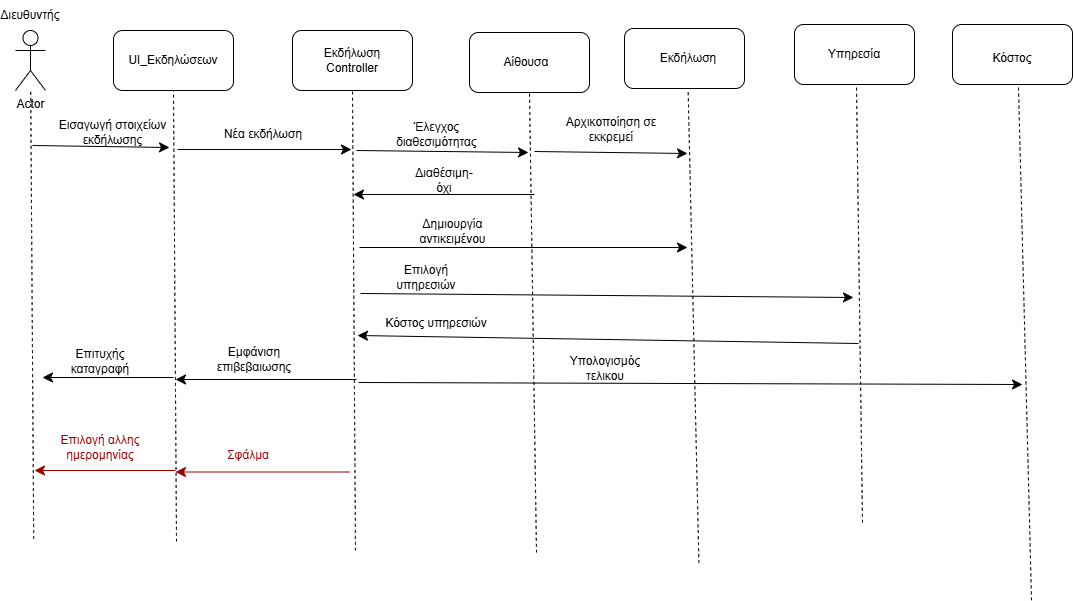

The diagram above was exported from draw.io. Its source (the exported page's mxGraphModel, read from the mxfile embedded in the PNG):
<mxGraphModel dx="891" dy="986" grid="0" gridSize="10" guides="1" tooltips="1" connect="1" arrows="1" fold="1" page="0" pageScale="1" pageWidth="827" pageHeight="1169" math="0" shadow="0">
  <root>
    <mxCell id="0" />
    <mxCell id="1" parent="0" />
    <mxCell id="-I-dsWI-ARntZ_Ax1sZR-1" value="Actor" style="shape=umlActor;verticalLabelPosition=bottom;verticalAlign=top;html=1;outlineConnect=0;" vertex="1" parent="1">
      <mxGeometry x="-7" y="-66" width="30" height="60" as="geometry" />
    </mxCell>
    <mxCell id="-I-dsWI-ARntZ_Ax1sZR-2" value="Διευθυντής" style="text;html=1;align=center;verticalAlign=middle;whiteSpace=wrap;rounded=0;" vertex="1" parent="1">
      <mxGeometry x="-22" y="-96" width="60" height="30" as="geometry" />
    </mxCell>
    <mxCell id="-I-dsWI-ARntZ_Ax1sZR-3" value="" style="endArrow=none;dashed=1;html=1;rounded=0;fontSize=12;startSize=8;endSize=8;curved=1;" edge="1" parent="1" target="-I-dsWI-ARntZ_Ax1sZR-1">
      <mxGeometry width="50" height="50" relative="1" as="geometry">
        <mxPoint x="11.21" y="442.2" as="sourcePoint" />
        <mxPoint x="4.790000000000042" y="46.99999999999996" as="targetPoint" />
      </mxGeometry>
    </mxCell>
    <mxCell id="-I-dsWI-ARntZ_Ax1sZR-4" value="" style="rounded=1;whiteSpace=wrap;html=1;" vertex="1" parent="1">
      <mxGeometry x="91" y="-66" width="120" height="60" as="geometry" />
    </mxCell>
    <mxCell id="-I-dsWI-ARntZ_Ax1sZR-5" value="UI_Εκδηλώσεων" style="text;html=1;align=center;verticalAlign=middle;whiteSpace=wrap;rounded=0;" vertex="1" parent="1">
      <mxGeometry x="121" y="-51" width="60" height="30" as="geometry" />
    </mxCell>
    <mxCell id="-I-dsWI-ARntZ_Ax1sZR-6" value="" style="endArrow=none;dashed=1;html=1;rounded=0;fontSize=12;startSize=8;endSize=8;curved=1;entryX=0.5;entryY=1;entryDx=0;entryDy=0;" edge="1" parent="1" target="-I-dsWI-ARntZ_Ax1sZR-4">
      <mxGeometry width="50" height="50" relative="1" as="geometry">
        <mxPoint x="154" y="445" as="sourcePoint" />
        <mxPoint x="225" y="175" as="targetPoint" />
      </mxGeometry>
    </mxCell>
    <mxCell id="-I-dsWI-ARntZ_Ax1sZR-7" value="" style="endArrow=classic;html=1;rounded=0;fontSize=12;startSize=8;endSize=8;curved=1;" edge="1" parent="1">
      <mxGeometry width="50" height="50" relative="1" as="geometry">
        <mxPoint x="10" y="49" as="sourcePoint" />
        <mxPoint x="147" y="51" as="targetPoint" />
      </mxGeometry>
    </mxCell>
    <mxCell id="-I-dsWI-ARntZ_Ax1sZR-8" value="Εισαγωγή στοιχείων εκδήλωσης" style="text;html=1;align=center;verticalAlign=middle;whiteSpace=wrap;rounded=0;" vertex="1" parent="1">
      <mxGeometry x="28" y="24" width="125" height="24" as="geometry" />
    </mxCell>
    <mxCell id="-I-dsWI-ARntZ_Ax1sZR-9" value="" style="rounded=1;whiteSpace=wrap;html=1;" vertex="1" parent="1">
      <mxGeometry x="270" y="-66" width="120" height="60" as="geometry" />
    </mxCell>
    <mxCell id="-I-dsWI-ARntZ_Ax1sZR-10" value="Εκδήλωση&lt;br&gt;&lt;div&gt;Controller&lt;/div&gt;" style="text;html=1;align=center;verticalAlign=middle;whiteSpace=wrap;rounded=0;" vertex="1" parent="1">
      <mxGeometry x="300" y="-51" width="60" height="30" as="geometry" />
    </mxCell>
    <mxCell id="-I-dsWI-ARntZ_Ax1sZR-11" value="" style="endArrow=none;dashed=1;html=1;rounded=0;fontSize=12;startSize=8;endSize=8;curved=1;entryX=0.5;entryY=1;entryDx=0;entryDy=0;" edge="1" parent="1" target="-I-dsWI-ARntZ_Ax1sZR-9">
      <mxGeometry width="50" height="50" relative="1" as="geometry">
        <mxPoint x="333" y="454" as="sourcePoint" />
        <mxPoint x="290" y="175" as="targetPoint" />
      </mxGeometry>
    </mxCell>
    <mxCell id="-I-dsWI-ARntZ_Ax1sZR-12" value="" style="endArrow=classic;html=1;rounded=0;fontSize=12;startSize=8;endSize=8;curved=1;" edge="1" parent="1">
      <mxGeometry width="50" height="50" relative="1" as="geometry">
        <mxPoint x="155" y="53" as="sourcePoint" />
        <mxPoint x="329" y="53" as="targetPoint" />
      </mxGeometry>
    </mxCell>
    <mxCell id="-I-dsWI-ARntZ_Ax1sZR-14" value="" style="rounded=1;whiteSpace=wrap;html=1;" vertex="1" parent="1">
      <mxGeometry x="447" y="-64" width="120" height="60" as="geometry" />
    </mxCell>
    <mxCell id="-I-dsWI-ARntZ_Ax1sZR-15" value="Αίθουσα" style="text;html=1;align=center;verticalAlign=middle;whiteSpace=wrap;rounded=0;" vertex="1" parent="1">
      <mxGeometry x="474" y="-49" width="60" height="30" as="geometry" />
    </mxCell>
    <mxCell id="-I-dsWI-ARntZ_Ax1sZR-16" value="" style="endArrow=none;dashed=1;html=1;rounded=0;fontSize=12;startSize=8;endSize=8;curved=1;entryX=0.5;entryY=1;entryDx=0;entryDy=0;" edge="1" parent="1" target="-I-dsWI-ARntZ_Ax1sZR-14">
      <mxGeometry width="50" height="50" relative="1" as="geometry">
        <mxPoint x="514" y="456" as="sourcePoint" />
        <mxPoint x="456" y="175" as="targetPoint" />
      </mxGeometry>
    </mxCell>
    <mxCell id="-I-dsWI-ARntZ_Ax1sZR-17" value="" style="endArrow=classic;html=1;rounded=0;fontSize=12;startSize=8;endSize=8;curved=1;" edge="1" parent="1">
      <mxGeometry width="50" height="50" relative="1" as="geometry">
        <mxPoint x="334" y="54" as="sourcePoint" />
        <mxPoint x="506" y="56" as="targetPoint" />
      </mxGeometry>
    </mxCell>
    <mxCell id="-I-dsWI-ARntZ_Ax1sZR-18" value="&lt;div&gt;Έλεγχος διαθεσιμότητας&lt;/div&gt;" style="text;html=1;align=center;verticalAlign=middle;whiteSpace=wrap;rounded=0;" vertex="1" parent="1">
      <mxGeometry x="355" y="23" width="119" height="30" as="geometry" />
    </mxCell>
    <mxCell id="-I-dsWI-ARntZ_Ax1sZR-41" value="" style="rounded=1;whiteSpace=wrap;html=1;" vertex="1" parent="1">
      <mxGeometry x="602" y="-68" width="120" height="60" as="geometry" />
    </mxCell>
    <mxCell id="-I-dsWI-ARntZ_Ax1sZR-42" value="Εκδήλωση" style="text;html=1;align=center;verticalAlign=middle;whiteSpace=wrap;rounded=0;" vertex="1" parent="1">
      <mxGeometry x="636" y="-53" width="60" height="30" as="geometry" />
    </mxCell>
    <mxCell id="-I-dsWI-ARntZ_Ax1sZR-43" value="" style="endArrow=none;dashed=1;html=1;rounded=0;fontSize=12;startSize=8;endSize=8;curved=1;entryX=0.56;entryY=0.977;entryDx=0;entryDy=0;entryPerimeter=0;" edge="1" parent="1">
      <mxGeometry width="50" height="50" relative="1" as="geometry">
        <mxPoint x="676.4" y="466.38" as="sourcePoint" />
        <mxPoint x="665.6" y="-7.999999999999996" as="targetPoint" />
      </mxGeometry>
    </mxCell>
    <mxCell id="-I-dsWI-ARntZ_Ax1sZR-60" value="Νέα εκδήλωση" style="text;html=1;align=center;verticalAlign=middle;whiteSpace=wrap;rounded=0;" vertex="1" parent="1">
      <mxGeometry x="171" y="23" width="140" height="30" as="geometry" />
    </mxCell>
    <mxCell id="-I-dsWI-ARntZ_Ax1sZR-63" value="" style="endArrow=classic;html=1;rounded=0;fontSize=12;startSize=8;endSize=8;curved=1;" edge="1" parent="1">
      <mxGeometry width="50" height="50" relative="1" as="geometry">
        <mxPoint x="512" y="98" as="sourcePoint" />
        <mxPoint x="331" y="98" as="targetPoint" />
      </mxGeometry>
    </mxCell>
    <mxCell id="-I-dsWI-ARntZ_Ax1sZR-70" value="" style="endArrow=classic;html=1;rounded=0;fontSize=12;startSize=8;endSize=8;curved=1;strokeColor=#990000;" edge="1" parent="1">
      <mxGeometry width="50" height="50" relative="1" as="geometry">
        <mxPoint x="327" y="375.5" as="sourcePoint" />
        <mxPoint x="153" y="375.5" as="targetPoint" />
      </mxGeometry>
    </mxCell>
    <mxCell id="-I-dsWI-ARntZ_Ax1sZR-71" value="&lt;font style=&quot;color: rgb(153, 0, 0);&quot;&gt;Σφάλμα&lt;/font&gt;" style="text;html=1;align=center;verticalAlign=middle;whiteSpace=wrap;rounded=0;" vertex="1" parent="1">
      <mxGeometry x="171" y="344" width="110" height="30" as="geometry" />
    </mxCell>
    <mxCell id="-I-dsWI-ARntZ_Ax1sZR-81" value="" style="endArrow=classic;html=1;rounded=0;fontSize=12;startSize=8;endSize=8;curved=1;" edge="1" parent="1">
      <mxGeometry width="50" height="50" relative="1" as="geometry">
        <mxPoint x="512" y="55" as="sourcePoint" />
        <mxPoint x="665" y="57" as="targetPoint" />
      </mxGeometry>
    </mxCell>
    <mxCell id="-I-dsWI-ARntZ_Ax1sZR-82" value="Αρχικοποίηση σε εκκρεμεί" style="text;html=1;align=center;verticalAlign=middle;whiteSpace=wrap;rounded=0;" vertex="1" parent="1">
      <mxGeometry x="540" y="18" width="98" height="30" as="geometry" />
    </mxCell>
    <mxCell id="-I-dsWI-ARntZ_Ax1sZR-83" style="edgeStyle=none;curved=1;rounded=0;orthogonalLoop=1;jettySize=auto;html=1;exitX=0.75;exitY=0;exitDx=0;exitDy=0;fontSize=12;startSize=8;endSize=8;" edge="1" parent="1" source="-I-dsWI-ARntZ_Ax1sZR-82" target="-I-dsWI-ARntZ_Ax1sZR-82">
      <mxGeometry relative="1" as="geometry" />
    </mxCell>
    <mxCell id="-I-dsWI-ARntZ_Ax1sZR-84" value="Διαθέσιμη-όχι" style="text;html=1;align=center;verticalAlign=middle;whiteSpace=wrap;rounded=0;" vertex="1" parent="1">
      <mxGeometry x="392" y="69" width="60" height="30" as="geometry" />
    </mxCell>
    <mxCell id="-I-dsWI-ARntZ_Ax1sZR-85" value="" style="endArrow=classic;html=1;rounded=0;fontSize=12;startSize=8;endSize=8;curved=1;strokeColor=#990000;" edge="1" parent="1">
      <mxGeometry width="50" height="50" relative="1" as="geometry">
        <mxPoint x="153" y="374" as="sourcePoint" />
        <mxPoint x="12" y="374" as="targetPoint" />
      </mxGeometry>
    </mxCell>
    <mxCell id="-I-dsWI-ARntZ_Ax1sZR-86" value="&lt;font style=&quot;color: rgb(153, 0, 0);&quot;&gt;Επιλογή αλλης ημερομηνίας&lt;/font&gt;" style="text;html=1;align=center;verticalAlign=middle;whiteSpace=wrap;rounded=0;" vertex="1" parent="1">
      <mxGeometry x="23" y="336" width="110" height="30" as="geometry" />
    </mxCell>
    <mxCell id="-I-dsWI-ARntZ_Ax1sZR-90" value="" style="endArrow=classic;html=1;rounded=0;fontSize=12;startSize=8;endSize=8;curved=1;" edge="1" parent="1">
      <mxGeometry width="50" height="50" relative="1" as="geometry">
        <mxPoint x="337" y="151" as="sourcePoint" />
        <mxPoint x="665" y="151" as="targetPoint" />
      </mxGeometry>
    </mxCell>
    <mxCell id="-I-dsWI-ARntZ_Ax1sZR-91" value="Δημιουργία αντικειμένου" style="text;html=1;align=center;verticalAlign=middle;whiteSpace=wrap;rounded=0;" vertex="1" parent="1">
      <mxGeometry x="368" y="120" width="125" height="30" as="geometry" />
    </mxCell>
    <mxCell id="-I-dsWI-ARntZ_Ax1sZR-92" value="" style="endArrow=classic;html=1;rounded=0;fontSize=12;startSize=8;endSize=8;curved=1;" edge="1" parent="1">
      <mxGeometry width="50" height="50" relative="1" as="geometry">
        <mxPoint x="836" y="247" as="sourcePoint" />
        <mxPoint x="335" y="239" as="targetPoint" />
      </mxGeometry>
    </mxCell>
    <mxCell id="-I-dsWI-ARntZ_Ax1sZR-95" value="" style="endArrow=classic;html=1;rounded=0;fontSize=12;startSize=8;endSize=8;curved=1;" edge="1" parent="1">
      <mxGeometry width="50" height="50" relative="1" as="geometry">
        <mxPoint x="151" y="281" as="sourcePoint" />
        <mxPoint x="20" y="281" as="targetPoint" />
      </mxGeometry>
    </mxCell>
    <mxCell id="-I-dsWI-ARntZ_Ax1sZR-97" value="Επιτυχής καταγραφή" style="text;html=1;align=center;verticalAlign=middle;whiteSpace=wrap;rounded=0;" vertex="1" parent="1">
      <mxGeometry x="48" y="250" width="60" height="30" as="geometry" />
    </mxCell>
    <mxCell id="-I-dsWI-ARntZ_Ax1sZR-98" value="" style="rounded=1;whiteSpace=wrap;html=1;" vertex="1" parent="1">
      <mxGeometry x="772" y="-72" width="120" height="60" as="geometry" />
    </mxCell>
    <mxCell id="-I-dsWI-ARntZ_Ax1sZR-99" value="Υπηρεσία" style="text;html=1;align=center;verticalAlign=middle;whiteSpace=wrap;rounded=0;" vertex="1" parent="1">
      <mxGeometry x="802" y="-57" width="60" height="30" as="geometry" />
    </mxCell>
    <mxCell id="-I-dsWI-ARntZ_Ax1sZR-100" value="" style="endArrow=none;dashed=1;html=1;rounded=0;fontSize=12;startSize=8;endSize=8;curved=1;" edge="1" parent="1">
      <mxGeometry width="50" height="50" relative="1" as="geometry">
        <mxPoint x="840" y="426" as="sourcePoint" />
        <mxPoint x="834" y="-10" as="targetPoint" />
      </mxGeometry>
    </mxCell>
    <mxCell id="-I-dsWI-ARntZ_Ax1sZR-101" value="" style="endArrow=classic;html=1;rounded=0;fontSize=12;startSize=8;endSize=8;curved=1;" edge="1" parent="1">
      <mxGeometry width="50" height="50" relative="1" as="geometry">
        <mxPoint x="338" y="197" as="sourcePoint" />
        <mxPoint x="831" y="201" as="targetPoint" />
      </mxGeometry>
    </mxCell>
    <mxCell id="-I-dsWI-ARntZ_Ax1sZR-102" value="Επιλογή υπηρεσιών" style="text;html=1;align=center;verticalAlign=middle;whiteSpace=wrap;rounded=0;" vertex="1" parent="1">
      <mxGeometry x="374" y="166" width="60" height="30" as="geometry" />
    </mxCell>
    <mxCell id="-I-dsWI-ARntZ_Ax1sZR-103" value="Κόστος υπηρεσιών" style="text;html=1;align=center;verticalAlign=middle;whiteSpace=wrap;rounded=0;" vertex="1" parent="1">
      <mxGeometry x="350" y="212" width="128" height="30" as="geometry" />
    </mxCell>
    <mxCell id="-I-dsWI-ARntZ_Ax1sZR-104" value="" style="endArrow=classic;html=1;rounded=0;fontSize=12;startSize=8;endSize=8;curved=1;" edge="1" parent="1">
      <mxGeometry width="50" height="50" relative="1" as="geometry">
        <mxPoint x="336" y="286" as="sourcePoint" />
        <mxPoint x="1000" y="288" as="targetPoint" />
      </mxGeometry>
    </mxCell>
    <mxCell id="-I-dsWI-ARntZ_Ax1sZR-105" value="" style="rounded=1;whiteSpace=wrap;html=1;" vertex="1" parent="1">
      <mxGeometry x="930" y="-72" width="120" height="60" as="geometry" />
    </mxCell>
    <mxCell id="-I-dsWI-ARntZ_Ax1sZR-106" value="Κόστος" style="text;html=1;align=center;verticalAlign=middle;whiteSpace=wrap;rounded=0;" vertex="1" parent="1">
      <mxGeometry x="960" y="-53" width="60" height="30" as="geometry" />
    </mxCell>
    <mxCell id="-I-dsWI-ARntZ_Ax1sZR-107" value="" style="endArrow=none;dashed=1;html=1;rounded=0;fontSize=12;startSize=8;endSize=8;curved=1;" edge="1" parent="1">
      <mxGeometry width="50" height="50" relative="1" as="geometry">
        <mxPoint x="1009" y="503.79998779296875" as="sourcePoint" />
        <mxPoint x="996" y="-9" as="targetPoint" />
      </mxGeometry>
    </mxCell>
    <mxCell id="-I-dsWI-ARntZ_Ax1sZR-108" value="Υπολογισμός τελικου" style="text;html=1;align=center;verticalAlign=middle;whiteSpace=wrap;rounded=0;" vertex="1" parent="1">
      <mxGeometry x="553" y="257" width="60" height="30" as="geometry" />
    </mxCell>
    <mxCell id="-I-dsWI-ARntZ_Ax1sZR-109" value="" style="endArrow=classic;html=1;rounded=0;fontSize=12;startSize=8;endSize=8;curved=1;" edge="1" parent="1">
      <mxGeometry width="50" height="50" relative="1" as="geometry">
        <mxPoint x="334" y="283" as="sourcePoint" />
        <mxPoint x="153" y="283" as="targetPoint" />
      </mxGeometry>
    </mxCell>
    <mxCell id="-I-dsWI-ARntZ_Ax1sZR-110" value="Εμφάνιση επιβεβαιωσης" style="text;html=1;align=center;verticalAlign=middle;whiteSpace=wrap;rounded=0;" vertex="1" parent="1">
      <mxGeometry x="202" y="248" width="60" height="30" as="geometry" />
    </mxCell>
  </root>
</mxGraphModel>